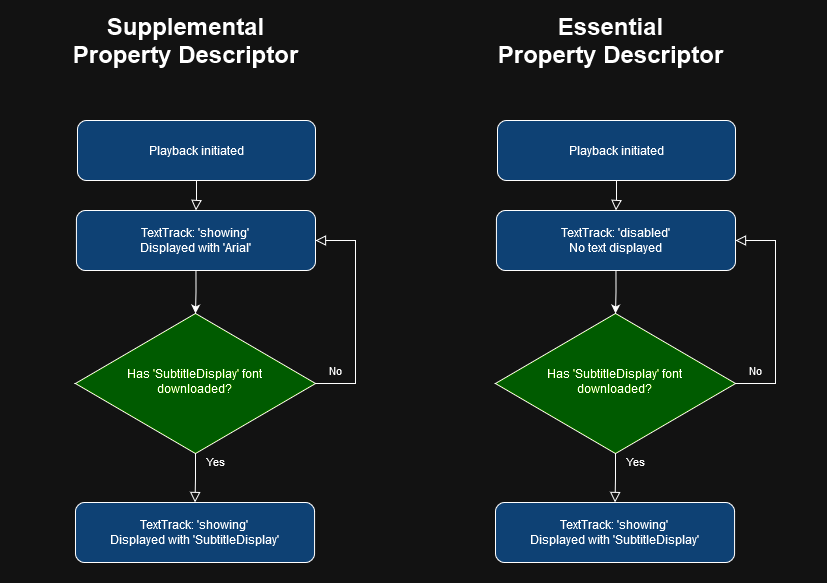

The diagram above was exported from draw.io. Its source (the exported page's mxGraphModel, read from the mxfile embedded in the PNG):
<mxGraphModel dx="1434" dy="792" grid="1" gridSize="10" guides="1" tooltips="1" connect="1" arrows="1" fold="1" page="1" pageScale="1" pageWidth="827" pageHeight="583" math="0" shadow="0">
  <root>
    <mxCell id="WIyWlLk6GJQsqaUBKTNV-0" />
    <mxCell id="WIyWlLk6GJQsqaUBKTNV-1" parent="WIyWlLk6GJQsqaUBKTNV-0" />
    <mxCell id="WIyWlLk6GJQsqaUBKTNV-2" value="" style="rounded=0;html=1;jettySize=auto;orthogonalLoop=1;fontSize=11;endArrow=block;endFill=0;endSize=8;strokeWidth=1;shadow=0;labelBackgroundColor=none;edgeStyle=orthogonalEdgeStyle;entryX=0.5;entryY=0;entryDx=0;entryDy=0;" parent="WIyWlLk6GJQsqaUBKTNV-1" source="WIyWlLk6GJQsqaUBKTNV-3" target="RTdJWKshOJOjh0HueMQR-2" edge="1">
      <mxGeometry relative="1" as="geometry" />
    </mxCell>
    <mxCell id="WIyWlLk6GJQsqaUBKTNV-3" value="Playback initiated" style="rounded=1;whiteSpace=wrap;html=1;fontSize=12;glass=0;strokeWidth=1;shadow=0;fillColor=#99CCFF;" parent="WIyWlLk6GJQsqaUBKTNV-1" vertex="1">
      <mxGeometry x="76.99" y="120" width="238.01" height="60" as="geometry" />
    </mxCell>
    <mxCell id="WIyWlLk6GJQsqaUBKTNV-4" value="Yes" style="rounded=0;html=1;jettySize=auto;orthogonalLoop=1;fontSize=11;endArrow=block;endFill=0;endSize=8;strokeWidth=1;shadow=0;labelBackgroundColor=none;edgeStyle=orthogonalEdgeStyle;entryX=0.5;entryY=0;entryDx=0;entryDy=0;" parent="WIyWlLk6GJQsqaUBKTNV-1" source="WIyWlLk6GJQsqaUBKTNV-6" target="RTdJWKshOJOjh0HueMQR-6" edge="1">
      <mxGeometry x="-0.68" y="20" relative="1" as="geometry">
        <mxPoint as="offset" />
        <mxPoint x="155" y="460" as="targetPoint" />
      </mxGeometry>
    </mxCell>
    <mxCell id="WIyWlLk6GJQsqaUBKTNV-5" value="No" style="edgeStyle=orthogonalEdgeStyle;rounded=0;html=1;jettySize=auto;orthogonalLoop=1;fontSize=11;endArrow=block;endFill=0;endSize=8;strokeWidth=1;shadow=0;labelBackgroundColor=none;entryX=1;entryY=0.5;entryDx=0;entryDy=0;exitX=1;exitY=0.5;exitDx=0;exitDy=0;" parent="WIyWlLk6GJQsqaUBKTNV-1" source="WIyWlLk6GJQsqaUBKTNV-6" target="RTdJWKshOJOjh0HueMQR-2" edge="1">
      <mxGeometry x="-0.8206" y="13" relative="1" as="geometry">
        <mxPoint as="offset" />
        <mxPoint x="385" y="300" as="targetPoint" />
        <Array as="points">
          <mxPoint x="355" y="383" />
          <mxPoint x="355" y="240" />
        </Array>
      </mxGeometry>
    </mxCell>
    <mxCell id="WIyWlLk6GJQsqaUBKTNV-6" value="&lt;div&gt;Has 'SubtitleDisplay' font &lt;br&gt;downloaded?&lt;br&gt;&lt;/div&gt;" style="rhombus;whiteSpace=wrap;html=1;shadow=0;fontFamily=Helvetica;fontSize=12;align=center;strokeWidth=1;spacing=6;spacingTop=-4;fillColor=#80FF00;" parent="WIyWlLk6GJQsqaUBKTNV-1" vertex="1">
      <mxGeometry x="75" y="313" width="240" height="140" as="geometry" />
    </mxCell>
    <mxCell id="RTdJWKshOJOjh0HueMQR-0" value="&lt;div&gt;Supplemental&lt;/div&gt;&lt;div&gt;Property Descriptor&lt;br&gt;&lt;/div&gt;" style="text;strokeColor=none;fillColor=none;html=1;fontSize=24;fontStyle=1;verticalAlign=middle;align=center;" parent="WIyWlLk6GJQsqaUBKTNV-1" vertex="1">
      <mxGeometry x="135" y="20" width="100" height="40" as="geometry" />
    </mxCell>
    <mxCell id="RTdJWKshOJOjh0HueMQR-1" value="&lt;div&gt;Essential&lt;/div&gt;&lt;div&gt;Property Descriptor&lt;br&gt;&lt;/div&gt;" style="text;strokeColor=none;fillColor=none;html=1;fontSize=24;fontStyle=1;verticalAlign=middle;align=center;" parent="WIyWlLk6GJQsqaUBKTNV-1" vertex="1">
      <mxGeometry x="495" y="30" width="230" height="20" as="geometry" />
    </mxCell>
    <mxCell id="RTdJWKshOJOjh0HueMQR-3" style="edgeStyle=orthogonalEdgeStyle;rounded=0;orthogonalLoop=1;jettySize=auto;html=1;exitX=0.5;exitY=1;exitDx=0;exitDy=0;entryX=0.5;entryY=0;entryDx=0;entryDy=0;" parent="WIyWlLk6GJQsqaUBKTNV-1" source="RTdJWKshOJOjh0HueMQR-2" target="WIyWlLk6GJQsqaUBKTNV-6" edge="1">
      <mxGeometry relative="1" as="geometry">
        <mxPoint x="149" y="230" as="targetPoint" />
      </mxGeometry>
    </mxCell>
    <mxCell id="RTdJWKshOJOjh0HueMQR-2" value="TextTrack: 'showing'&lt;br&gt;Displayed with 'Arial'" style="rounded=1;whiteSpace=wrap;html=1;fontSize=12;glass=0;strokeWidth=1;shadow=0;fillColor=#99CCFF;" parent="WIyWlLk6GJQsqaUBKTNV-1" vertex="1">
      <mxGeometry x="75.93" y="210" width="239.07" height="60" as="geometry" />
    </mxCell>
    <mxCell id="RTdJWKshOJOjh0HueMQR-6" value="TextTrack: 'showing'&lt;br&gt;Displayed with 'SubtitleDisplay'" style="rounded=1;whiteSpace=wrap;html=1;fontSize=12;glass=0;strokeWidth=1;shadow=0;fillColor=#99CCFF;" parent="WIyWlLk6GJQsqaUBKTNV-1" vertex="1">
      <mxGeometry x="74.99000000000001" y="502" width="239.07" height="60" as="geometry" />
    </mxCell>
    <mxCell id="RTdJWKshOJOjh0HueMQR-7" value="" style="rounded=0;html=1;jettySize=auto;orthogonalLoop=1;fontSize=11;endArrow=block;endFill=0;endSize=8;strokeWidth=1;shadow=0;labelBackgroundColor=none;edgeStyle=orthogonalEdgeStyle;entryX=0.5;entryY=0;entryDx=0;entryDy=0;" parent="WIyWlLk6GJQsqaUBKTNV-1" source="RTdJWKshOJOjh0HueMQR-8" target="RTdJWKshOJOjh0HueMQR-13" edge="1">
      <mxGeometry relative="1" as="geometry" />
    </mxCell>
    <mxCell id="RTdJWKshOJOjh0HueMQR-8" value="Playback initiated" style="rounded=1;whiteSpace=wrap;html=1;fontSize=12;glass=0;strokeWidth=1;shadow=0;fillColor=#99CCFF;" parent="WIyWlLk6GJQsqaUBKTNV-1" vertex="1">
      <mxGeometry x="497" y="120" width="238.01" height="60" as="geometry" />
    </mxCell>
    <mxCell id="RTdJWKshOJOjh0HueMQR-9" value="Yes" style="rounded=0;html=1;jettySize=auto;orthogonalLoop=1;fontSize=11;endArrow=block;endFill=0;endSize=8;strokeWidth=1;shadow=0;labelBackgroundColor=none;edgeStyle=orthogonalEdgeStyle;entryX=0.5;entryY=0;entryDx=0;entryDy=0;" parent="WIyWlLk6GJQsqaUBKTNV-1" source="RTdJWKshOJOjh0HueMQR-11" target="RTdJWKshOJOjh0HueMQR-15" edge="1">
      <mxGeometry x="-0.68" y="20" relative="1" as="geometry">
        <mxPoint as="offset" />
        <mxPoint x="575.01" y="460" as="targetPoint" />
      </mxGeometry>
    </mxCell>
    <mxCell id="RTdJWKshOJOjh0HueMQR-10" value="No" style="edgeStyle=orthogonalEdgeStyle;rounded=0;html=1;jettySize=auto;orthogonalLoop=1;fontSize=11;endArrow=block;endFill=0;endSize=8;strokeWidth=1;shadow=0;labelBackgroundColor=none;entryX=1;entryY=0.5;entryDx=0;entryDy=0;exitX=1;exitY=0.5;exitDx=0;exitDy=0;" parent="WIyWlLk6GJQsqaUBKTNV-1" source="RTdJWKshOJOjh0HueMQR-11" target="RTdJWKshOJOjh0HueMQR-13" edge="1">
      <mxGeometry x="-0.8206" y="13" relative="1" as="geometry">
        <mxPoint as="offset" />
        <mxPoint x="805.01" y="300" as="targetPoint" />
        <Array as="points">
          <mxPoint x="775.01" y="383" />
          <mxPoint x="775.01" y="240" />
        </Array>
      </mxGeometry>
    </mxCell>
    <mxCell id="RTdJWKshOJOjh0HueMQR-11" value="&lt;div&gt;Has 'SubtitleDisplay' font &lt;br&gt;downloaded?&lt;br&gt;&lt;/div&gt;" style="rhombus;whiteSpace=wrap;html=1;shadow=0;fontFamily=Helvetica;fontSize=12;align=center;strokeWidth=1;spacing=6;spacingTop=-4;fillColor=#80FF00;" parent="WIyWlLk6GJQsqaUBKTNV-1" vertex="1">
      <mxGeometry x="495.01" y="313" width="240" height="140" as="geometry" />
    </mxCell>
    <mxCell id="RTdJWKshOJOjh0HueMQR-12" style="edgeStyle=orthogonalEdgeStyle;rounded=0;orthogonalLoop=1;jettySize=auto;html=1;exitX=0.5;exitY=1;exitDx=0;exitDy=0;entryX=0.5;entryY=0;entryDx=0;entryDy=0;" parent="WIyWlLk6GJQsqaUBKTNV-1" source="RTdJWKshOJOjh0HueMQR-13" target="RTdJWKshOJOjh0HueMQR-11" edge="1">
      <mxGeometry relative="1" as="geometry">
        <mxPoint x="569.01" y="230" as="targetPoint" />
      </mxGeometry>
    </mxCell>
    <mxCell id="RTdJWKshOJOjh0HueMQR-13" value="&lt;div&gt;TextTrack: 'disabled'&lt;/div&gt;&lt;div&gt;No text displayed&lt;br&gt;&lt;/div&gt;" style="rounded=1;whiteSpace=wrap;html=1;fontSize=12;glass=0;strokeWidth=1;shadow=0;fillColor=#99CCFF;" parent="WIyWlLk6GJQsqaUBKTNV-1" vertex="1">
      <mxGeometry x="495.94" y="210" width="239.07" height="60" as="geometry" />
    </mxCell>
    <mxCell id="RTdJWKshOJOjh0HueMQR-15" value="TextTrack: 'showing'&lt;br&gt;Displayed with 'SubtitleDisplay'" style="rounded=1;whiteSpace=wrap;html=1;fontSize=12;glass=0;strokeWidth=1;shadow=0;fillColor=#99CCFF;" parent="WIyWlLk6GJQsqaUBKTNV-1" vertex="1">
      <mxGeometry x="495" y="502" width="239.07" height="60" as="geometry" />
    </mxCell>
  </root>
</mxGraphModel>